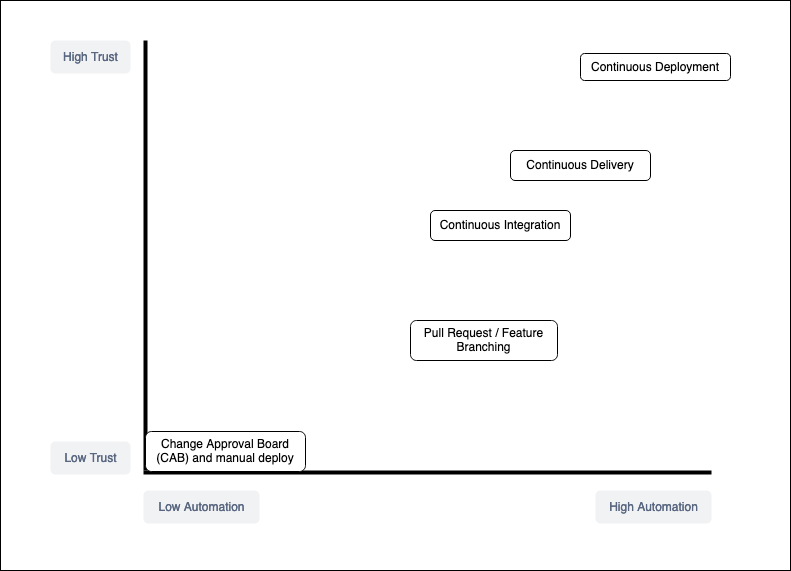

The diagram above was exported from draw.io. Its source (the exported page's mxGraphModel, read from the mxfile embedded in the PNG):
<mxGraphModel dx="1426" dy="797" grid="1" gridSize="10" guides="1" tooltips="1" connect="1" arrows="1" fold="1" page="1" pageScale="1" pageWidth="3300" pageHeight="4681" math="0" shadow="0">
  <root>
    <mxCell id="0" />
    <mxCell id="1" parent="0" />
    <mxCell id="2" value="" style="rounded=0;whiteSpace=wrap;html=1;" vertex="1" parent="1">
      <mxGeometry x="1000" y="200" width="790" height="570" as="geometry" />
    </mxCell>
    <mxCell id="3" value="" style="line;strokeWidth=2;direction=south;html=1;strokeColor=none;" vertex="1" parent="1">
      <mxGeometry x="1140" y="250" width="10" height="430" as="geometry" />
    </mxCell>
    <mxCell id="4" value="" style="line;strokeWidth=4;direction=south;html=1;fillColor=#000000;" vertex="1" parent="1">
      <mxGeometry x="1140" y="240" width="10" height="430" as="geometry" />
    </mxCell>
    <mxCell id="5" value="" style="line;strokeWidth=4;html=1;perimeter=backbonePerimeter;points=[];outlineConnect=0;fillColor=#000000;" vertex="1" parent="1">
      <mxGeometry x="1143" y="670" width="568" height="4" as="geometry" />
    </mxCell>
    <mxCell id="6" value="High Trust" style="rounded=1;align=center;fillColor=#F1F2F4;strokeColor=none;html=1;fontColor=#596780;fontSize=12" vertex="1" parent="1">
      <mxGeometry x="1050" y="240" width="80" height="33" as="geometry" />
    </mxCell>
    <mxCell id="7" value="Low Trust" style="rounded=1;align=center;fillColor=#F1F2F4;strokeColor=none;html=1;fontColor=#596780;fontSize=12" vertex="1" parent="1">
      <mxGeometry x="1050" y="641" width="80" height="33" as="geometry" />
    </mxCell>
    <mxCell id="8" value="Low Automation" style="rounded=1;align=center;fillColor=#F1F2F4;strokeColor=none;html=1;fontColor=#596780;fontSize=12" vertex="1" parent="1">
      <mxGeometry x="1143" y="690" width="116" height="33" as="geometry" />
    </mxCell>
    <mxCell id="9" value="High Automation" style="rounded=1;align=center;fillColor=#F1F2F4;strokeColor=none;html=1;fontColor=#596780;fontSize=12" vertex="1" parent="1">
      <mxGeometry x="1595" y="690" width="116" height="33" as="geometry" />
    </mxCell>
    <mxCell id="10" value="Continuous Integration" style="rounded=1;whiteSpace=wrap;html=1;fontSize=12;" vertex="1" parent="1">
      <mxGeometry x="1430" y="410" width="140" height="30" as="geometry" />
    </mxCell>
    <mxCell id="11" value="Continuous Delivery" style="rounded=1;whiteSpace=wrap;html=1;fontSize=12;" vertex="1" parent="1">
      <mxGeometry x="1510" y="350" width="140" height="30" as="geometry" />
    </mxCell>
    <mxCell id="12" value="Continuous Deployment" style="rounded=1;whiteSpace=wrap;html=1;fontSize=12;" vertex="1" parent="1">
      <mxGeometry x="1580" y="253" width="150" height="27" as="geometry" />
    </mxCell>
    <mxCell id="13" value="Pull Request / Feature Branching" style="rounded=1;whiteSpace=wrap;html=1;fontSize=12;" vertex="1" parent="1">
      <mxGeometry x="1410" y="520" width="147" height="40" as="geometry" />
    </mxCell>
    <mxCell id="14" value="Change Approval Board (CAB) and manual deploy" style="rounded=1;whiteSpace=wrap;html=1;fontSize=12;" vertex="1" parent="1">
      <mxGeometry x="1145" y="631" width="160" height="40" as="geometry" />
    </mxCell>
  </root>
</mxGraphModel>